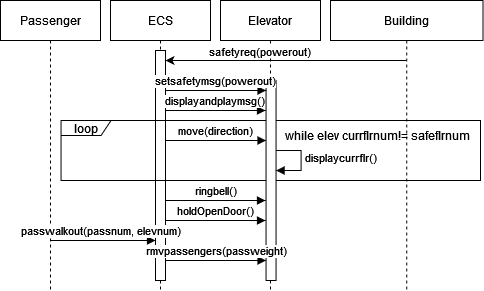

The diagram above was exported from draw.io. Its source (the exported page's mxGraphModel, read from the mxfile embedded in the PNG):
<mxGraphModel dx="1434" dy="764" grid="1" gridSize="10" guides="1" tooltips="1" connect="1" arrows="1" fold="1" page="1" pageScale="1" pageWidth="850" pageHeight="1100" math="0" shadow="0">
  <root>
    <mxCell id="0" />
    <mxCell id="1" parent="0" />
    <mxCell id="NagWKZd7Tud9SLz38Y8A-4" value="ECS" style="shape=umlLifeline;perimeter=lifelinePerimeter;whiteSpace=wrap;html=1;container=0;dropTarget=0;collapsible=0;recursiveResize=0;outlineConnect=0;portConstraint=eastwest;newEdgeStyle={&quot;edgeStyle&quot;:&quot;elbowEdgeStyle&quot;,&quot;elbow&quot;:&quot;vertical&quot;,&quot;curved&quot;:0,&quot;rounded&quot;:0};" parent="1" vertex="1">
      <mxGeometry x="260" y="40" width="100" height="290" as="geometry" />
    </mxCell>
    <mxCell id="fwBxa_RPbavBCtS1YGhY-17" value="Passenger" style="shape=umlLifeline;perimeter=lifelinePerimeter;whiteSpace=wrap;html=1;container=0;dropTarget=0;collapsible=0;recursiveResize=0;outlineConnect=0;portConstraint=eastwest;newEdgeStyle={&quot;edgeStyle&quot;:&quot;elbowEdgeStyle&quot;,&quot;elbow&quot;:&quot;vertical&quot;,&quot;curved&quot;:0,&quot;rounded&quot;:0};" parent="1" vertex="1">
      <mxGeometry x="150" y="40" width="100" height="290" as="geometry" />
    </mxCell>
    <mxCell id="NagWKZd7Tud9SLz38Y8A-5" value="" style="html=1;points=[];perimeter=orthogonalPerimeter;outlineConnect=0;targetShapes=umlLifeline;portConstraint=eastwest;newEdgeStyle={&quot;edgeStyle&quot;:&quot;elbowEdgeStyle&quot;,&quot;elbow&quot;:&quot;vertical&quot;,&quot;curved&quot;:0,&quot;rounded&quot;:0};" parent="1" vertex="1">
      <mxGeometry x="305" y="90" width="10" height="230" as="geometry" />
    </mxCell>
    <mxCell id="fwBxa_RPbavBCtS1YGhY-19" value="Elevator" style="shape=umlLifeline;perimeter=lifelinePerimeter;whiteSpace=wrap;html=1;container=0;dropTarget=0;collapsible=0;recursiveResize=0;outlineConnect=0;portConstraint=eastwest;newEdgeStyle={&quot;edgeStyle&quot;:&quot;elbowEdgeStyle&quot;,&quot;elbow&quot;:&quot;vertical&quot;,&quot;curved&quot;:0,&quot;rounded&quot;:0};" parent="1" vertex="1">
      <mxGeometry x="370" y="40" width="100" height="290" as="geometry" />
    </mxCell>
    <mxCell id="NagWKZd7Tud9SLz38Y8A-1" value="Building" style="shape=umlLifeline;perimeter=lifelinePerimeter;whiteSpace=wrap;html=1;container=0;dropTarget=0;collapsible=0;recursiveResize=0;outlineConnect=0;portConstraint=eastwest;newEdgeStyle={&quot;edgeStyle&quot;:&quot;elbowEdgeStyle&quot;,&quot;elbow&quot;:&quot;vertical&quot;,&quot;curved&quot;:0,&quot;rounded&quot;:0};" parent="1" vertex="1">
      <mxGeometry x="480" y="40" width="152.5" height="290" as="geometry" />
    </mxCell>
    <mxCell id="NagWKZd7Tud9SLz38Y8A-22" value="loop" style="shape=umlFrame;whiteSpace=wrap;html=1;width=50;height=15;" parent="NagWKZd7Tud9SLz38Y8A-1" vertex="1">
      <mxGeometry x="-269.45" y="120" width="419.45" height="60" as="geometry" />
    </mxCell>
    <mxCell id="NagWKZd7Tud9SLz38Y8A-10" value="move(direction)" style="html=1;verticalAlign=bottom;endArrow=block;edgeStyle=elbowEdgeStyle;elbow=vertical;curved=0;rounded=0;" parent="NagWKZd7Tud9SLz38Y8A-1" target="NagWKZd7Tud9SLz38Y8A-11" edge="1">
      <mxGeometry relative="1" as="geometry">
        <mxPoint x="-165" y="139.9999999999999" as="sourcePoint" />
        <Array as="points">
          <mxPoint x="-100" y="140" />
          <mxPoint x="-130" y="130" />
          <mxPoint x="-79.44999999999999" y="80" />
          <mxPoint x="-99.44999999999999" y="70" />
          <mxPoint x="-79.44999999999999" y="90" />
        </Array>
        <mxPoint x="-69.44999999999999" y="90" as="targetPoint" />
      </mxGeometry>
    </mxCell>
    <mxCell id="NagWKZd7Tud9SLz38Y8A-11" value="" style="html=1;points=[];perimeter=orthogonalPerimeter;outlineConnect=0;targetShapes=umlLifeline;portConstraint=eastwest;newEdgeStyle={&quot;edgeStyle&quot;:&quot;elbowEdgeStyle&quot;,&quot;elbow&quot;:&quot;vertical&quot;,&quot;curved&quot;:0,&quot;rounded&quot;:0};" parent="NagWKZd7Tud9SLz38Y8A-1" vertex="1">
      <mxGeometry x="-64.44999999999999" y="80" width="10" height="200" as="geometry" />
    </mxCell>
    <mxCell id="NagWKZd7Tud9SLz38Y8A-33" value="while elev currflrnum!= safeflrnum" style="text;html=1;strokeColor=none;fillColor=none;align=center;verticalAlign=middle;whiteSpace=wrap;rounded=0;" parent="NagWKZd7Tud9SLz38Y8A-1" vertex="1">
      <mxGeometry x="-55" y="120" width="205" height="30" as="geometry" />
    </mxCell>
    <mxCell id="PurQBKu9ALbXvqr2uzWf-7" value="setsafetymsg(powerout)" style="html=1;verticalAlign=bottom;endArrow=block;edgeStyle=elbowEdgeStyle;elbow=vertical;curved=0;rounded=0;startArrow=none;" parent="NagWKZd7Tud9SLz38Y8A-1" edge="1">
      <mxGeometry x="-0.0267" relative="1" as="geometry">
        <mxPoint x="-164.45" y="90" as="sourcePoint" />
        <Array as="points">
          <mxPoint x="-89.44999999999999" y="90" />
          <mxPoint x="-133.95" y="150" />
          <mxPoint x="-73.94999999999999" y="140" />
          <mxPoint x="-93.94999999999999" y="130" />
          <mxPoint x="-73.94999999999999" y="150" />
        </Array>
        <mxPoint x="-64.44999999999999" y="90" as="targetPoint" />
        <mxPoint as="offset" />
      </mxGeometry>
    </mxCell>
    <mxCell id="PurQBKu9ALbXvqr2uzWf-8" value="displayandplaymsg()" style="html=1;verticalAlign=bottom;endArrow=block;edgeStyle=elbowEdgeStyle;elbow=vertical;curved=0;rounded=0;startArrow=none;" parent="NagWKZd7Tud9SLz38Y8A-1" edge="1">
      <mxGeometry x="-0.0267" relative="1" as="geometry">
        <mxPoint x="-165" y="110" as="sourcePoint" />
        <Array as="points">
          <mxPoint x="-80" y="110" />
          <mxPoint x="-124.5" y="150" />
          <mxPoint x="-64.5" y="140" />
          <mxPoint x="-84.5" y="130" />
          <mxPoint x="-64.5" y="150" />
        </Array>
        <mxPoint x="-65" y="110" as="targetPoint" />
        <mxPoint as="offset" />
      </mxGeometry>
    </mxCell>
    <mxCell id="NagWKZd7Tud9SLz38Y8A-53" value="passwalkout(passnum, elevnum)" style="html=1;verticalAlign=bottom;endArrow=block;edgeStyle=elbowEdgeStyle;elbow=vertical;curved=0;rounded=0;" parent="NagWKZd7Tud9SLz38Y8A-1" edge="1">
      <mxGeometry x="-0.0494" relative="1" as="geometry">
        <mxPoint x="-280.1896551724137" y="240" as="sourcePoint" />
        <Array as="points">
          <mxPoint x="-190" y="240" />
          <mxPoint x="-230" y="210" />
          <mxPoint x="-130" y="230" />
          <mxPoint x="-150" y="370" />
          <mxPoint x="480.75" y="640" />
          <mxPoint x="350.75" y="390" />
          <mxPoint x="560.75" y="320" />
          <mxPoint x="261" y="340" />
          <mxPoint x="261" y="330" />
          <mxPoint x="251" y="360" />
          <mxPoint x="221" y="330" />
          <mxPoint x="241" y="310" />
          <mxPoint x="191" y="290" />
          <mxPoint x="171" y="270" />
          <mxPoint x="151" y="260" />
          <mxPoint x="171" y="280" />
        </Array>
        <mxPoint x="-175" y="240" as="targetPoint" />
        <mxPoint as="offset" />
      </mxGeometry>
    </mxCell>
    <mxCell id="PurQBKu9ALbXvqr2uzWf-9" value="ringbell()" style="html=1;verticalAlign=bottom;endArrow=block;edgeStyle=elbowEdgeStyle;elbow=vertical;curved=0;rounded=0;" parent="NagWKZd7Tud9SLz38Y8A-1" edge="1">
      <mxGeometry x="0.002" relative="1" as="geometry">
        <mxPoint x="-165" y="200" as="sourcePoint" />
        <Array as="points">
          <mxPoint x="-90" y="200" />
          <mxPoint x="-80" y="200" />
          <mxPoint x="-100" y="190" />
          <mxPoint x="20.5" y="199.99999999999994" />
          <mxPoint x="10.5" y="229.99999999999994" />
          <mxPoint x="-19.5" y="199.99999999999994" />
          <mxPoint x="0.5" y="179.99999999999994" />
          <mxPoint x="-49.5" y="159.99999999999994" />
          <mxPoint x="-69.5" y="139.99999999999994" />
          <mxPoint x="-89.5" y="129.99999999999994" />
          <mxPoint x="-69.5" y="149.99999999999994" />
        </Array>
        <mxPoint x="-65" y="200" as="targetPoint" />
        <mxPoint as="offset" />
      </mxGeometry>
    </mxCell>
    <mxCell id="PurQBKu9ALbXvqr2uzWf-11" value="holdOpenDoor()" style="html=1;verticalAlign=bottom;endArrow=block;edgeStyle=elbowEdgeStyle;elbow=vertical;curved=0;rounded=0;" parent="NagWKZd7Tud9SLz38Y8A-1" edge="1">
      <mxGeometry x="0.002" relative="1" as="geometry">
        <mxPoint x="-165" y="220" as="sourcePoint" />
        <Array as="points">
          <mxPoint x="-90" y="220" />
          <mxPoint x="-80" y="220" />
          <mxPoint x="-100" y="210" />
          <mxPoint x="20.5" y="219.99999999999994" />
          <mxPoint x="10.5" y="249.99999999999994" />
          <mxPoint x="-19.5" y="219.99999999999994" />
          <mxPoint x="0.5" y="199.99999999999994" />
          <mxPoint x="-49.5" y="179.99999999999994" />
          <mxPoint x="-69.5" y="159.99999999999994" />
          <mxPoint x="-89.5" y="149.99999999999994" />
          <mxPoint x="-69.5" y="169.99999999999994" />
        </Array>
        <mxPoint x="-65" y="220" as="targetPoint" />
        <mxPoint as="offset" />
      </mxGeometry>
    </mxCell>
    <mxCell id="PurQBKu9ALbXvqr2uzWf-12" value="displaycurrflr()" style="edgeStyle=orthogonalEdgeStyle;html=1;align=left;spacingLeft=2;endArrow=block;rounded=0;strokeColor=default;elbow=vertical;" parent="NagWKZd7Tud9SLz38Y8A-1" edge="1">
      <mxGeometry x="-0.0909" relative="1" as="geometry">
        <mxPoint x="-54.44999999999993" y="150.01999999999998" as="sourcePoint" />
        <Array as="points">
          <mxPoint x="-29.41999999999996" y="150" />
          <mxPoint x="-29.41999999999996" y="170" />
        </Array>
        <mxPoint x="-54.44999999999993" y="170.01999999999998" as="targetPoint" />
        <mxPoint as="offset" />
      </mxGeometry>
    </mxCell>
    <mxCell id="PurQBKu9ALbXvqr2uzWf-13" value="rmvpassengers(passweight)" style="html=1;verticalAlign=bottom;endArrow=block;edgeStyle=elbowEdgeStyle;elbow=vertical;curved=0;rounded=0;" parent="NagWKZd7Tud9SLz38Y8A-1" edge="1">
      <mxGeometry relative="1" as="geometry">
        <mxPoint x="-164.45" y="260" as="sourcePoint" />
        <Array as="points">
          <mxPoint x="-139.45" y="260" />
          <mxPoint x="-193.95" y="289.99999999999994" />
          <mxPoint x="-193.95" y="279.99999999999994" />
          <mxPoint x="-203.95" y="309.99999999999994" />
          <mxPoint x="-233.95" y="279.99999999999994" />
          <mxPoint x="-213.95" y="259.99999999999994" />
          <mxPoint x="-263.95" y="239.99999999999994" />
          <mxPoint x="-283.95" y="219.99999999999994" />
          <mxPoint x="-303.95" y="209.99999999999994" />
          <mxPoint x="-283.95" y="229.99999999999994" />
        </Array>
        <mxPoint x="-64.44999999999999" y="260" as="targetPoint" />
        <mxPoint as="offset" />
      </mxGeometry>
    </mxCell>
    <mxCell id="NagWKZd7Tud9SLz38Y8A-2" value="" style="endArrow=classic;html=1;rounded=0;strokeColor=default;endFill=1;edgeStyle=elbowEdgeStyle;elbow=vertical;" parent="1" source="NagWKZd7Tud9SLz38Y8A-1" target="NagWKZd7Tud9SLz38Y8A-5" edge="1">
      <mxGeometry width="50" height="50" relative="1" as="geometry">
        <mxPoint x="975" y="120" as="sourcePoint" />
        <mxPoint x="430" y="120" as="targetPoint" />
        <Array as="points">
          <mxPoint x="470" y="100" />
        </Array>
      </mxGeometry>
    </mxCell>
    <mxCell id="NagWKZd7Tud9SLz38Y8A-3" value="safetyreq(powerout)" style="edgeLabel;html=1;align=center;verticalAlign=middle;resizable=0;points=[];" parent="NagWKZd7Tud9SLz38Y8A-2" vertex="1" connectable="0">
      <mxGeometry x="-0.1043" y="-2" relative="1" as="geometry">
        <mxPoint x="-39" y="-8" as="offset" />
      </mxGeometry>
    </mxCell>
  </root>
</mxGraphModel>